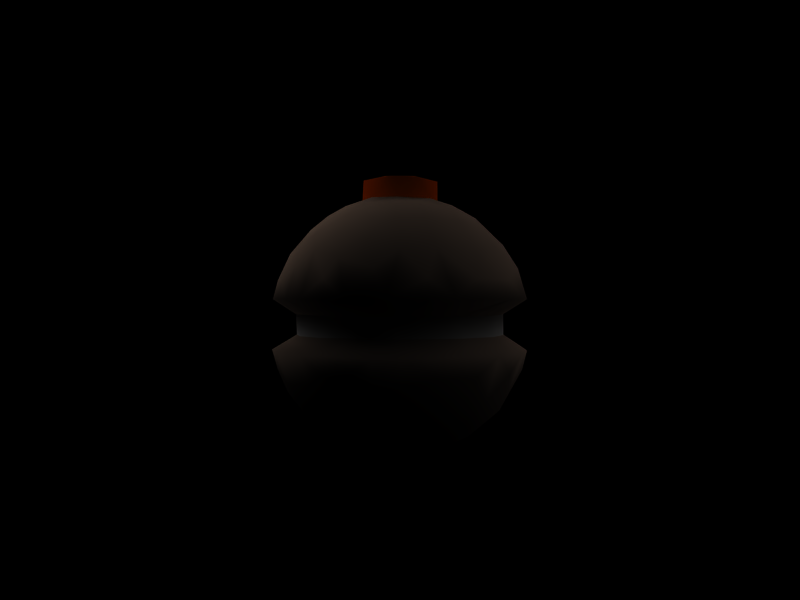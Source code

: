 # Source: proxylow.blend  (saved by Blender 2.44.0; exported with 4.5.12 LTS)
import bpy
from mathutils import Matrix  # noqa: F401  (used for matrix-valued properties, if any)

bpy.ops.wm.read_factory_settings(use_empty=True)
scene = bpy.context.scene
scene.name = 'Scene'

# ---- collections
col_collection_1 = bpy.data.collections.new('Collection 1'); scene.collection.children.link(col_collection_1)

# ---- materials (node trees are filled in below, after node groups)
mat_dark_worn_metal = bpy.data.materials.new('dark worn metal')
mat_dark_worn_metal.alpha_threshold = 0.0
mat_dark_worn_metal.diffuse_color = (0.6332, 0.5137, 0.4356, 1.0)
mat_dark_worn_metal.specular_color = (0.7735, 0.6307, 0.4532)
mat_dark_worn_metal.roughness = 0.5
mat_dark_worn_metal.specular_intensity = 1.671
mat_dark_worn_metal.line_color = (0.0, 0.0, 0.0, 1.0)
mat_brushedmetal_by_cyann = bpy.data.materials.new('BrushedMetal by CyaNn')
mat_brushedmetal_by_cyann.alpha_threshold = 0.0
mat_brushedmetal_by_cyann.roughness = 0.5
mat_brushedmetal_by_cyann.line_color = (0.0, 0.0, 0.0, 1.0)
mat_red_polished_hard = bpy.data.materials.new('Red Polished Hard ')
mat_red_polished_hard.alpha_threshold = 0.0
mat_red_polished_hard.diffuse_color = (0.7, 0.1675, 0.0, 1.0)
mat_red_polished_hard.specular_color = (0.9066, 0.9394, 0.1788)
mat_red_polished_hard.roughness = 0.5
mat_red_polished_hard.specular_intensity = 0.2
mat_red_polished_hard.line_color = (0.0, 0.0, 0.0, 0.7)

# ---- material node trees

# ---- world
world_world = bpy.data.worlds.new('World'); scene.world = world_world
world_world.color = (0.0, 0.0, 0.0)
world_world.use_sun_shadow = False
world_world.sun_shadow_jitter_overblur = 0.0
world_world.cycles.sampling_method = 'MANUAL'
world_world.cycles.sample_map_resolution = 256

# ---- cameras
cam_camera = bpy.data.cameras.new('Camera')
cam_camera.passepartout_alpha = 0.2
cam_camera.clip_end = 100.0
cam_camera.lens = 35.0
cam_camera.ortho_scale = 7.314
cam_camera.show_passepartout = False
cam_camera.show_safe_areas = True
cam_camera.dof.focus_distance = 0.0
cam_camera.dof.aperture_fstop = 128.0

# ---- lights
light_lamp = bpy.data.lights.new('Lamp', 'POINT')
light_lamp.transmission_factor = 0.0
light_lamp.energy = 100.0
light_lamp.shadow_buffer_clip_start = 0.5
light_lamp.shadow_soft_size = 1.0
light_lamp.shadow_maximum_resolution = 0.006
light_lamp.use_absolute_resolution = True
light_lamp.cycles.use_multiple_importance_sampling = False
light_spot = bpy.data.lights.new('Spot', 'SUN')
light_spot.transmission_factor = 0.0
light_spot.cutoff_distance = 30.0
light_spot.angle = 1.571
light_spot.energy = 1.0
light_spot.shadow_buffer_clip_start = 1.001
light_spot.shadow_soft_size = 1.0
light_spot.shadow_cascade_max_distance = 1000.0
light_spot.cycles.use_multiple_importance_sampling = False

# ---- meshes
me_sphere = bpy.data.meshes.new('Sphere')
me_sphere.from_pydata([(0.8053, 2.592e-06, 0.5973), (0.0004922, -0.04157, -1.012), (0.2304, 0.02618, -0.9843), (0.5067, -0.01702, -0.8798), (0.6305, 0.1913, -0.7676), (0.7753, 0.2351, -0.6036), (0.8739, 0.2649, -0.4336), (0.9619, 0.1913, -0.1951), (0.8061, 1.758e-06, -0.07939), (0.7906, 0.1573, 0.07939), (0.9846, 0.09614, 0.1903), (0.9259, 0.1842, 0.3378), (0.8344, 0.1659, 0.5388), (0.619, 0.1233, 0.7955), (0.4069, 0.1235, 0.9212), (0.2592, 0.1385, 0.96), (0.7339, 0.304, 0.6201), (0.8374, 0.3469, 0.4287), (0.9061, 0.3753, 0.1951), (0.6702, 0.4478, 0.07939), (0.7447, 0.3085, -0.07939), (0.9061, 0.3753, -0.1951), (0.3776, 0.2018, -0.9094), (0.387, 0.404, -0.8475), (0.6348, 0.4241, -0.6583), (0.7659, 0.5118, -0.4081), (0.8155, 0.5449, -0.1951), (0.7647, 0.6278, 0.1903), (0.7661, 0.5119, 0.4082), (0.6256, 0.5133, 0.6028), (0.5066, 0.3741, 0.7896), (0.1613, 0.2414, 0.9569), (0.2717, 0.3311, 0.91), (0.401, 0.5373, 0.7601), (0.6675, 0.6675, 0.3377), (0.4478, 0.6702, 0.07939), (0.57, 0.57, -0.07939), (0.6935, 0.6935, -0.1951), (0.5494, 0.6694, -0.5214), (0.468, 0.5713, -0.6894), (0.1567, 0.2933, -0.9525), (-0.0408, 0.1344, -0.9953), (0.5246, 0.7851, -0.3379), (0.5449, 0.8155, -0.1951), (0.5449, 0.8155, 0.1951), (0.4779, 0.7151, 0.5155), (4.092e-05, 0.2974, 0.965), (0.1696, 0.5518, 0.8236), (0.2844, 0.6865, 0.6734), (0.2503, 0.8245, 0.5336), (0.3614, 0.8724, 0.3379), (0.3753, 0.9061, 0.1951), (0.1573, 0.7906, 0.07939), (0.3085, 0.7447, -0.07939), (0.3753, 0.9061, -0.1951), (0.3468, 0.8373, -0.4286), (0.2353, 0.7754, -0.6039), (0.1914, 0.6307, -0.7677), (0.1798, 0.9036, -0.4082), (0.1913, 0.9619, -0.1951), (0.1913, 0.9619, 0.1951), (0.06623, 0.6889, 0.7303), (-0.1451, 0.5801, 0.8171), (-2.401e-05, 0.8055, 0.5974), (2.709e-06, 0.9064, 0.4287), (-8.941e-08, 0.9808, 0.1951), (-0.07962, 0.8088, 0.07422), (1.781e-08, 0.8061, -0.07939), (-8.941e-08, 0.9808, -0.1951), (-1.046e-07, 0.8509, -0.5389), (-0.06947, 0.7057, -0.7125), (-0.02328, 0.5386, -0.8546), (-0.1658, 0.2903, -0.9516), (-0.2134, 0.5926, -0.7898), (-0.2399, 0.7982, -0.5744), (-0.1842, 0.9259, -0.3378), (-0.2875, 0.9468, -0.1903), (-0.2359, 0.777, -0.07436), (-0.1913, 0.9619, 0.1951), (-0.1842, 0.9259, 0.3378), (-0.1678, 0.8436, 0.5155), (-0.2166, 0.7138, 0.6792), (-0.1865, 0.2273, 0.9601), (-0.2892, 0.4253, 0.8666), (-0.4077, 0.7628, 0.5209), (-0.3614, 0.8726, 0.338), (-0.4667, 0.8725, 0.1903), (-0.3826, 0.7162, 0.07438), (-0.3613, 0.8722, -0.3378), (-0.2798, 0.4606, -0.8535), (-0.4413, 0.6604, -0.62), (-0.5035, 0.7536, -0.4287), (-0.5449, 0.8155, -0.1951), (-0.4478, 0.6702, -0.07939), (-0.5245, 0.785, 0.3378), (-0.465, 0.5665, 0.701), (-0.3903, 0.1692, 0.9184), (-0.6081, 0.6081, 0.5155), (-0.6935, 0.6935, 0.1951), (-0.57, 0.57, 0.07939), (-0.6276, 0.5152, -0.07436), (-0.6935, 0.6935, -0.1951), (-0.6018, 0.6016, -0.5389), (-0.5216, 0.4282, -0.7482), (-0.4411, 0.2668, -0.8633), (-0.277, 0.1479, -0.9591), (-0.7151, 0.4778, -0.5155), (-0.785, 0.5245, -0.3378), (-0.8155, 0.5449, -0.1951), (-0.6702, 0.4478, 0.07939), (-0.8155, 0.5449, 0.1951), (-0.7849, 0.5245, 0.3378), (-0.6696, 0.4474, 0.5973), (-0.5818, 0.3109, 0.7683), (-0.8249, 0.25, 0.5336), (-0.9061, 0.3753, 0.1951), (-0.7906, 0.1573, 0.07939), (-0.7447, 0.3085, -0.07939), (-0.9125, 0.2769, -0.3428), (-0.829, 0.2515, -0.5216), (-0.7139, 0.2166, -0.6793), (-0.5722, 0.1735, -0.8099), (-0.2016, -0.1319, -0.9755), (-0.4261, 0.03261, -0.9118), (-0.9619, 0.1913, -0.1951), (-0.9619, 0.1913, 0.1951), (-0.9261, 0.1842, 0.3379), (-0.7285, 0.1449, 0.6732), (-0.5743, 0.05865, 0.8236), (-0.2925, -0.02884, 0.9601), (-0.4107, -0.1804, 0.9023), (-0.689, -0.06952, 0.7309), (-0.8602, -7.582e-06, 0.5155), (-0.9808, -1.341e-07, 0.1951), (-0.8061, -4.38e-08, 0.07939), (-0.8061, -1.616e-06, -0.07939), (-0.9845, -0.09741, -0.1902), (-0.9442, 5.511e-06, -0.3379), (-0.8625, -0.08478, -0.5218), (-0.7362, -0.07177, -0.6904), (-0.5742, -0.05448, -0.8228), (-0.3708, -0.2087, -0.9172), (-0.926, -0.1842, -0.3378), (-0.7906, -0.1573, 0.07939), (-0.9619, -0.1913, 0.1951), (-0.926, -0.1842, 0.3378), (-0.8349, -0.1661, 0.5392), (-0.5408, -0.2557, 0.8173), (-0.2109, -0.2108, 0.9654), (-0.7515, -0.3113, 0.603), (-0.8722, -0.3613, 0.3378), (-0.9061, -0.3753, 0.1951), (-0.6702, -0.4478, 0.07939), (-0.7447, -0.3085, -0.07939), (-0.9061, -0.3753, -0.1951), (-0.8129, -0.4353, -0.4239), (-0.7273, -0.3873, -0.5831), (-0.6053, -0.289, -0.7607), (-0.4623, -0.3795, -0.8103), (-0.8155, -0.5449, -0.1951), (-0.8155, -0.5449, 0.1951), (-0.7536, -0.5035, 0.4286), (-0.6156, -0.4536, 0.6621), (-0.2717, -0.3311, 0.91), (-0.3793, -0.4623, 0.8101), (-0.6014, -0.6014, 0.5386), (-0.6935, -0.6935, 0.1951), (-0.57, -0.57, 0.07939), (-0.57, -0.57, -0.07939), (-0.6935, -0.6935, -0.1951), (-0.6515, -0.6515, -0.4082), (-0.5695, -0.5695, -0.5973), (-0.09651, -0.3184, -0.9525), (-0.2271, -0.4874, -0.8521), (-0.3251, -0.6117, -0.731), (-0.4726, -0.7073, -0.5388), (-0.5245, -0.7849, -0.3378), (-0.4662, -0.8728, -0.1903), (-0.3826, -0.7162, -0.07434), (-0.3825, -0.7162, 0.07464), (-0.5449, -0.8155, 0.1951), (-0.5246, -0.785, 0.3378), (-0.4184, -0.7878, 0.4789), (-0.4128, -0.6178, 0.6734), (-0.02892, -0.2923, 0.96), (-0.2196, -0.6218, 0.7673), (-0.2351, -0.7749, 0.6034), (-0.3753, -0.9061, 0.1951), (-0.3613, -0.8721, -0.3378), (-0.3083, -0.7443, -0.5975), (-0.06611, -0.6717, -0.7482), (-0.07935, -0.8064, -0.6038), (-0.1768, -0.889, -0.4287), (-0.1913, -0.9619, -0.1951), (-0.1573, -0.7906, -0.07939), (-0.07949, -0.8081, 0.07433), (-0.09583, -0.9849, 0.1907), (-0.1798, -0.9035, 0.4082), (-0.02952, -0.6589, 0.7676), (-0.0419, -0.4263, 0.9099), (3.47e-06, -0.8509, 0.5389), (1.711e-06, -0.8061, -0.07939), (2.682e-07, -0.9808, -0.1951), (-3.646e-05, -0.9211, -0.4081), (0.05052, -0.513, -0.8639), (0.1424, -0.1918, -0.9775), (0.2107, -0.3696, -0.9164), (0.2126, -0.701, -0.7009), (0.2517, -0.8296, -0.5219), (0.2768, -0.9124, -0.3426), (0.1913, -0.9619, -0.1951), (0.1573, -0.7906, 0.07939), (0.1913, -0.9619, 0.1951), (0.1842, -0.9259, 0.3378), (0.249, -0.82, 0.5454), (0.1915, -0.6317, 0.7689), (0.133, -0.4064, 0.9124), (0.3753, -0.9061, 0.1951), (0.3829, -0.716, 0.07434), (0.3085, -0.7447, -0.07939), (0.4657, -0.8725, -0.1903), (0.4405, -0.5342, -0.7307), (0.4475, -0.6697, -0.5973), (0.5244, -0.7849, -0.3377), (0.4478, -0.6702, -0.07939), (0.5449, -0.8155, 0.1951), (0.5245, -0.7849, 0.3378), (0.5466, -0.6652, 0.5332), (0.4242, -0.5158, 0.7588), (0.358, -0.3549, 0.8731), (0.2271, -0.1864, 0.96), (0.6676, -0.6676, 0.3378), (0.7642, -0.6284, 0.1904), (0.6277, -0.5151, 0.07437), (0.6935, -0.6935, -0.1951), (0.6018, -0.6018, -0.539), (0.5045, -0.3019, -0.8245), (0.3777, -0.2019, -0.9097), (0.6061, -0.405, -0.694), (0.7946, -0.3291, -0.5155), (0.7853, -0.5247, -0.338), (0.8155, -0.5449, -0.1951), (0.6702, -0.4478, -0.07939), (0.785, -0.5245, 0.3378), (0.685, -0.4578, 0.5801), (0.6115, -0.325, 0.7309), (0.3959, -0.1592, 0.9108), (0.2925, -0.02881, 0.96), (0.5724, -0.1736, 0.8102), (0.7739, -0.2347, 0.6026), (0.8824, -0.267, 0.4239), (0.9061, -0.3753, 0.1951), (0.7447, -0.3085, 0.07939), (0.7771, -0.2356, -0.07436), (0.9061, -0.3753, -0.1951), (0.7474, -0.2234, -0.6429), (0.6896, -0.06622, -0.7311), (0.9259, -0.1842, -0.3378), (0.9619, -0.1913, -0.1951), (0.8061, -1.387e-06, 0.07939), (0.9619, -0.1913, 0.1951), (0.9214, 3.728e-05, 0.4081), (0.9808, 2.83e-07, -0.1951), (0.8508, -8.532e-06, -0.5388), (0.2918, -0.02869, 1.11), (0.1382, -0.2586, 1.11), (-0.05785, -0.2913, 1.115), (-0.2682, 0.1111, 1.107), (0.02875, 0.2918, 1.11), (0.2425, 0.1804, 1.122), (0.114, -0.01388, 1.157), (-0.1143, -0.02755, 1.154), (-0.2806, -0.08516, 1.11), (-0.1651, 0.2471, 1.115)], [], [(265, 264, 270), (265, 270, 266), (266, 270, 271), (272, 266, 271), (267, 272, 271), (267, 271, 273), (273, 271, 270), (268, 273, 270), (269, 268, 270), (264, 269, 270), (247, 15, 269), (247, 269, 264), (31, 268, 269), (46, 273, 268), (46, 82, 273), (82, 267, 273), (129, 272, 267), (129, 148, 272), (148, 266, 272), (230, 264, 265), (15, 31, 269), (46, 268, 31), (82, 129, 267), (148, 184, 266), (184, 265, 266), (184, 230, 265), (230, 247, 264), (256, 263, 255), (255, 263, 257), (263, 262, 257), (257, 262, 258), (258, 262, 8), (258, 8, 253), (253, 8, 259), (259, 10, 260), (260, 10, 261), (260, 261, 250), (250, 261, 249), (261, 0, 249), (249, 0, 248), (248, 0, 13), (248, 13, 14), (248, 14, 246), (246, 14, 247), (249, 248, 245), (251, 260, 250), (252, 259, 260), (252, 260, 251), (253, 259, 252), (254, 258, 253), (257, 258, 254), (239, 257, 254), (239, 255, 257), (236, 256, 255), (236, 3, 256), (237, 3, 236), (2, 3, 237), (205, 2, 237), (238, 236, 255), (238, 255, 239), (239, 254, 240), (240, 254, 241), (241, 254, 253), (241, 253, 242), (253, 252, 242), (242, 252, 233), (233, 252, 251), (233, 251, 232), (232, 251, 243), (243, 251, 250), (243, 250, 244), (250, 249, 244), (244, 249, 245), (245, 248, 229), (229, 248, 246), (246, 247, 230), (229, 246, 230), (228, 245, 229), (228, 244, 245), (227, 244, 228), (231, 243, 227), (243, 244, 227), (232, 243, 231), (224, 242, 233), (234, 241, 242), (234, 242, 224), (240, 241, 234), (235, 239, 240), (235, 240, 234), (235, 238, 239), (221, 238, 235), (236, 238, 221), (206, 237, 236), (205, 237, 206), (1, 2, 205), (206, 236, 221), (221, 235, 222), (222, 235, 223), (223, 235, 234), (223, 234, 220), (220, 234, 224), (224, 233, 218), (218, 233, 232), (218, 232, 225), (225, 232, 231), (225, 231, 226), (226, 231, 227), (216, 229, 230), (216, 230, 184), (215, 228, 229), (215, 229, 216), (214, 227, 228), (214, 228, 215), (217, 226, 214), (226, 227, 214), (217, 225, 226), (218, 225, 217), (219, 224, 218), (220, 224, 219), (209, 223, 220), (208, 223, 209), (208, 222, 223), (207, 222, 208), (221, 222, 207), (206, 221, 207), (204, 206, 207), (209, 220, 210), (210, 220, 219), (210, 219, 201), (201, 219, 211), (211, 219, 218), (211, 218, 217), (211, 217, 212), (212, 217, 213), (213, 217, 214), (199, 216, 184), (198, 215, 216), (198, 216, 199), (200, 214, 215), (200, 215, 198), (196, 213, 200), (213, 214, 200), (196, 212, 213), (195, 211, 212), (195, 212, 196), (201, 211, 195), (202, 210, 201), (203, 209, 202), (209, 210, 202), (203, 208, 209), (191, 208, 203), (191, 207, 208), (190, 207, 191), (204, 207, 190), (172, 206, 204), (172, 205, 206), (1, 205, 172), (172, 204, 173), (173, 204, 190), (191, 203, 192), (192, 203, 193), (203, 202, 193), (193, 202, 201), (193, 201, 194), (194, 201, 195), (196, 200, 197), (197, 200, 186), (186, 200, 198), (186, 198, 185), (163, 199, 184), (185, 198, 199), (185, 199, 163), (182, 197, 186), (187, 197, 182), (187, 196, 197), (179, 195, 187), (195, 196, 187), (178, 194, 179), (194, 195, 179), (177, 193, 194), (177, 194, 178), (188, 193, 177), (188, 192, 193), (189, 192, 188), (189, 191, 192), (174, 190, 189), (190, 191, 189), (173, 190, 174), (158, 173, 174), (174, 189, 175), (175, 189, 188), (175, 188, 176), (176, 188, 177), (179, 187, 180), (180, 187, 181), (181, 187, 182), (182, 186, 183), (183, 186, 185), (183, 185, 164), (164, 185, 163), (163, 184, 148), (162, 183, 164), (165, 183, 162), (165, 182, 183), (166, 181, 165), (181, 182, 165), (166, 180, 181), (167, 179, 180), (167, 180, 166), (168, 179, 167), (178, 179, 168), (169, 177, 178), (169, 178, 168), (170, 176, 169), (176, 177, 169), (170, 175, 176), (171, 175, 170), (171, 174, 175), (158, 174, 171), (141, 173, 158), (141, 172, 173), (122, 172, 141), (122, 1, 172), (158, 171, 157), (157, 171, 156), (156, 171, 170), (156, 170, 155), (155, 170, 159), (170, 169, 159), (159, 169, 168), (159, 168, 153), (153, 168, 152), (152, 168, 167), (152, 167, 160), (167, 166, 160), (160, 166, 161), (166, 165, 161), (161, 165, 162), (162, 164, 147), (147, 164, 163), (147, 163, 130), (130, 163, 148), (149, 162, 147), (161, 162, 149), (150, 161, 149), (150, 160, 161), (151, 160, 150), (152, 160, 151), (154, 159, 153), (155, 159, 154), (141, 158, 157), (122, 141, 123), (141, 157, 140), (140, 157, 139), (139, 157, 156), (139, 156, 138), (138, 156, 155), (138, 155, 142), (142, 155, 154), (142, 154, 136), (136, 154, 153), (136, 153, 135), (135, 153, 143), (143, 153, 152), (143, 152, 151), (143, 151, 144), (144, 151, 150), (144, 150, 145), (145, 150, 146), (150, 149, 146), (146, 149, 131), (131, 149, 147), (130, 148, 129), (128, 147, 130), (131, 147, 128), (132, 146, 131), (133, 145, 132), (145, 146, 132), (133, 144, 145), (134, 143, 144), (134, 144, 133), (135, 143, 134), (137, 142, 136), (138, 142, 137), (123, 141, 140), (1, 122, 105), (123, 140, 121), (121, 140, 139), (121, 139, 120), (120, 139, 138), (120, 138, 119), (119, 138, 137), (119, 137, 118), (118, 137, 124), (137, 136, 124), (124, 136, 135), (124, 135, 117), (117, 135, 116), (116, 135, 134), (116, 134, 125), (134, 133, 125), (125, 133, 126), (126, 133, 132), (126, 132, 114), (114, 132, 127), (127, 132, 131), (127, 131, 128), (96, 128, 130), (96, 130, 129), (96, 129, 82), (113, 128, 96), (113, 127, 128), (114, 127, 113), (115, 126, 114), (115, 125, 126), (116, 125, 115), (108, 124, 117), (118, 124, 108), (104, 123, 121), (105, 123, 104), (105, 122, 123), (41, 1, 105), (104, 121, 103), (103, 121, 120), (103, 120, 106), (106, 120, 119), (106, 119, 118), (106, 118, 107), (107, 118, 108), (108, 117, 100), (100, 117, 109), (109, 117, 116), (109, 116, 115), (109, 115, 110), (110, 115, 111), (111, 115, 114), (111, 114, 112), (112, 114, 113), (83, 113, 96), (95, 113, 83), (95, 112, 113), (97, 112, 95), (111, 112, 97), (98, 111, 97), (98, 110, 111), (99, 109, 110), (99, 110, 98), (100, 109, 99), (101, 108, 100), (107, 108, 101), (102, 106, 107), (102, 107, 101), (103, 106, 102), (72, 105, 104), (41, 105, 72), (72, 104, 89), (89, 104, 103), (89, 103, 90), (90, 103, 102), (90, 102, 91), (91, 102, 101), (91, 101, 92), (92, 101, 100), (92, 100, 93), (93, 100, 99), (93, 99, 87), (87, 99, 86), (99, 98, 86), (86, 98, 94), (94, 98, 97), (94, 97, 84), (84, 97, 95), (83, 96, 82), (62, 95, 83), (81, 95, 62), (84, 95, 81), (85, 94, 84), (86, 94, 85), (77, 93, 87), (76, 92, 93), (76, 93, 77), (88, 92, 76), (88, 91, 92), (74, 91, 88), (74, 90, 91), (73, 90, 74), (73, 89, 90), (72, 89, 71), (71, 89, 73), (70, 73, 74), (74, 88, 75), (75, 88, 76), (77, 87, 66), (66, 87, 78), (87, 86, 78), (78, 86, 85), (78, 85, 79), (79, 85, 80), (85, 84, 80), (80, 84, 81), (62, 83, 46), (46, 83, 82), (61, 81, 62), (63, 81, 61), (63, 80, 81), (64, 80, 63), (79, 80, 64), (65, 79, 64), (65, 78, 79), (66, 78, 65), (77, 66, 67), (68, 76, 77), (68, 77, 67), (75, 76, 68), (69, 74, 75), (69, 75, 68), (70, 74, 69), (71, 73, 70), (41, 72, 40), (40, 72, 71), (40, 71, 57), (57, 71, 70), (57, 70, 69), (57, 69, 56), (56, 69, 58), (58, 69, 68), (58, 68, 59), (59, 68, 67), (59, 67, 53), (53, 67, 52), (52, 67, 66), (52, 66, 60), (66, 65, 60), (60, 65, 64), (60, 64, 49), (49, 64, 63), (49, 63, 61), (61, 62, 47), (47, 62, 46), (32, 47, 46), (48, 61, 47), (48, 49, 61), (50, 60, 49), (51, 60, 50), (52, 60, 51), (54, 59, 53), (58, 59, 54), (55, 58, 54), (56, 58, 55), (40, 57, 23), (23, 57, 39), (39, 57, 56), (39, 56, 38), (38, 56, 55), (38, 55, 42), (42, 55, 54), (42, 54, 43), (43, 54, 53), (43, 53, 36), (36, 53, 35), (35, 53, 52), (35, 52, 51), (35, 51, 44), (44, 51, 50), (44, 50, 45), (50, 49, 45), (45, 49, 48), (45, 48, 33), (33, 48, 47), (33, 47, 32), (32, 46, 31), (30, 33, 32), (29, 45, 33), (34, 45, 29), (44, 45, 34), (27, 44, 34), (35, 44, 27), (37, 43, 36), (42, 43, 37), (38, 42, 37), (2, 41, 40), (1, 41, 2), (2, 40, 22), (22, 40, 23), (23, 39, 24), (24, 39, 38), (24, 38, 25), (25, 38, 37), (25, 37, 26), (26, 37, 36), (26, 36, 20), (20, 36, 19), (19, 36, 35), (19, 35, 27), (27, 34, 28), (28, 34, 29), (29, 33, 30), (30, 32, 14), (14, 32, 31), (14, 31, 15), (13, 30, 14), (16, 30, 13), (16, 29, 30), (17, 28, 29), (17, 29, 16), (18, 28, 17), (18, 27, 28), (19, 27, 18), (21, 26, 20), (21, 25, 26), (6, 25, 21), (5, 24, 25), (5, 25, 6), (4, 24, 5), (4, 23, 24), (22, 23, 4), (2, 22, 3), (3, 22, 4), (6, 21, 7), (7, 21, 20), (7, 20, 8), (8, 20, 9), (9, 20, 19), (9, 19, 18), (9, 18, 10), (10, 18, 11), (11, 18, 17), (11, 17, 12), (12, 17, 16), (12, 16, 13), (14, 15, 247), (0, 12, 13), (12, 0, 261), (261, 11, 12), (10, 11, 261), (259, 9, 10), (8, 9, 259), (262, 7, 8), (262, 6, 7), (263, 6, 262), (5, 6, 263), (256, 4, 263), (4, 5, 263), (3, 4, 256)])
me_sphere.polygons.foreach_set('use_smooth', [True] * 544)
me_sphere.polygons.foreach_set('material_index', [2, 2, 2, 2, 2, 2, 2, 2, 2, 2, 2, 2, 2, 2, 2, 2, 2, 2, 2, 2, 2, 2, 2, 2, 2, 2, 2, 0, 0, 0, 0, 0, 0, 1, 0, 0, 0, 0, 0, 0, 0, 0, 0, 0, 0, 0, 0, 0, 1, 0, 0, 0, 0, 0, 0, 0, 0, 0, 0, 0, 0, 0, 0, 0, 1, 1, 0, 0, 0, 0, 0, 0, 0, 0, 0, 0, 0, 0, 0, 0, 0, 0, 0, 1, 0, 0, 0, 0, 0, 0, 0, 0, 0, 0, 0, 0, 0, 0, 0, 0, 0, 1, 0, 0, 0, 0, 0, 0, 0, 0, 0, 0, 0, 0, 0, 0, 0, 1, 0, 0, 0, 0, 0, 0, 0, 0, 0, 0, 0, 1, 1, 0, 0, 0, 0, 0, 0, 0, 0, 0, 0, 0, 0, 0, 0, 1, 0, 0, 0, 0, 0, 0, 0, 0, 0, 0, 0, 0, 0, 0, 0, 0, 0, 0, 1, 0, 0, 0, 0, 0, 0, 0, 0, 0, 0, 0, 0, 1, 1, 0, 0, 0, 0, 0, 0, 0, 0, 0, 0, 0, 0, 0, 0, 0, 0, 0, 0, 0, 0, 0, 0, 0, 0, 0, 0, 0, 0, 0, 0, 1, 1, 0, 0, 0, 0, 0, 0, 0, 0, 0, 0, 0, 0, 0, 0, 0, 0, 0, 0, 0, 0, 1, 1, 0, 0, 0, 0, 0, 0, 0, 0, 0, 0, 0, 0, 0, 0, 0, 0, 0, 0, 0, 0, 0, 0, 0, 0, 0, 0, 0, 0, 0, 1, 1, 0, 0, 0, 0, 0, 0, 0, 0, 0, 0, 0, 0, 0, 0, 0, 0, 0, 1, 0, 0, 0, 0, 0, 0, 0, 0, 0, 0, 0, 0, 0, 0, 0, 1, 1, 0, 0, 0, 0, 0, 0, 0, 0, 0, 0, 0, 0, 0, 0, 0, 0, 0, 0, 0, 0, 0, 0, 0, 0, 0, 0, 0, 0, 0, 0, 0, 1, 1, 0, 0, 0, 0, 0, 0, 0, 0, 0, 0, 0, 0, 0, 0, 0, 1, 0, 0, 0, 0, 0, 0, 0, 0, 0, 0, 0, 0, 0, 0, 0, 0, 1, 1, 0, 0, 0, 0, 0, 0, 0, 0, 0, 0, 0, 0, 1, 0, 0, 0, 0, 0, 0, 0, 0, 0, 0, 0, 0, 0, 1, 0, 0, 0, 0, 0, 0, 0, 0, 0, 0, 0, 0, 0, 0, 0, 0, 0, 1, 0, 0, 0, 0, 0, 0, 0, 0, 0, 0, 0, 0, 0, 0, 0, 0, 0, 0, 1, 1, 0, 0, 0, 0, 0, 0, 0, 0, 0, 0, 0, 0, 0, 0, 0, 0, 0, 0, 0, 0, 0, 0, 0, 0, 0, 0, 0, 0, 1, 1, 0, 0, 0, 0, 0, 0, 0, 0, 0, 0, 0, 0, 0, 0, 0, 0, 0, 0, 0, 0, 0, 0, 0, 0, 0, 0, 0, 0, 0, 0, 1, 1, 0, 0, 0, 0, 0, 0, 0, 0, 0, 0, 0, 0, 0, 0, 0, 0, 0, 0, 0, 0, 0, 0, 0, 0, 0, 0, 0, 0, 1, 1, 0, 0, 0, 0, 0, 0, 0, 0, 0, 0, 0, 0, 0, 1, 0, 0, 0, 0, 0, 0, 0])
_k = set([(266, 270), (266, 271), (268, 270), (268, 273), (269, 270), (270, 271), (270, 273)])
me_sphere.attributes.new('sharp_edge', 'BOOLEAN', 'EDGE').data.foreach_set('value', [ (min(e.vertices), max(e.vertices)) in _k for e in me_sphere.edges])
me_sphere.materials.append(mat_dark_worn_metal)
me_sphere.materials.append(mat_brushedmetal_by_cyann)
me_sphere.materials.append(mat_red_polished_hard)
me_sphere.use_remesh_preserve_volume = False
me_sphere.use_remesh_preserve_attributes = False
me_sphere.use_mirror_vertex_groups = False
me_sphere.update()

# ---- objects
ob_lamp_001 = bpy.data.objects.new('Lamp.001', light_lamp)
ob_sphere = bpy.data.objects.new('Sphere', me_sphere)
ob_lamp = bpy.data.objects.new('Lamp', light_spot)
ob_camera = bpy.data.objects.new('Camera', cam_camera)

# ---- transforms, parenting, visibility, modifiers, constraints
ob_lamp_001.location = (-2.751, 7.603e-08, 2.221)
ob_lamp_001.rotation_euler = (1.571, -0.0, -0.0)
ob_lamp_001.lock_rotations_4d = False
ob_lamp_001.empty_display_type = 'ARROWS'
ob_lamp_001.color = (0.0, 0.0, 0.0, 1.0)
ob_lamp_001.lineart.crease_threshold = 0.0
ob_sphere.location = (0.0, 0.0, 0.0)
ob_sphere.lock_rotations_4d = False
ob_sphere.empty_display_type = 'ARROWS'
ob_sphere.color = (0.0, 0.0, 0.0, 1.0)
ob_sphere.lineart.crease_threshold = 0.0
ob_lamp.location = (4.076, 1.005, 5.904)
ob_lamp.rotation_euler = (0.6503, 0.05522, 1.866)
ob_lamp.lock_rotations_4d = False
ob_lamp.empty_display_type = 'ARROWS'
ob_lamp.color = (0.0, 0.0, 0.0, 0.0)
ob_lamp.lineart.crease_threshold = 0.0
ob_camera.location = (0.0, -6.078, 0.1881)
ob_camera.rotation_euler = (1.571, -0.0, -0.0)
ob_camera.lock_rotations_4d = False
ob_camera.empty_display_type = 'ARROWS'
ob_camera.color = (0.0, 0.0, 0.0, 0.0)
ob_camera.display_type = 'WIRE'
ob_camera.lineart.crease_threshold = 0.0

# ---- collection membership
col_collection_1.objects.link(ob_lamp_001)
col_collection_1.objects.link(ob_sphere)
col_collection_1.objects.link(ob_lamp)
col_collection_1.objects.link(ob_camera)

# ---- scene / render settings (as saved in the file)
scene.camera = ob_camera
scene.frame_start = 1; scene.frame_end = 250; scene.frame_set(1)
scene.render.engine = 'BLENDER_EEVEE_NEXT'
scene.render.image_settings.file_format = 'JPEG'
scene.render.image_settings.color_mode = 'RGB'
scene.render.image_settings.compression = 90
scene.render.resolution_x = 800
scene.render.resolution_y = 600
scene.render.pixel_aspect_x = 100.0
scene.render.pixel_aspect_y = 100.0
scene.render.fps = 25
scene.render.dither_intensity = 0.0
scene.render.use_compositing = False
scene.render.use_sequencer = False
scene.render.bake_margin = 2
scene.render.bake_bias = 0.0
scene.render.use_stamp_time = False
scene.render.use_stamp_date = False
scene.render.use_stamp_frame = False
scene.render.use_stamp_camera = False
scene.render.use_stamp_scene = False
scene.render.use_stamp_filename = False
scene.render.use_stamp_render_time = False
scene.render.stamp_font_size = 0
scene.cycles.use_denoising = False
scene.cycles.samples = 10
scene.cycles.sampling_pattern = 'TABULATED_SOBOL'
scene.cycles.light_sampling_threshold = 0.0
scene.cycles.use_adaptive_sampling = False
scene.cycles.use_light_tree = False
scene.cycles.blur_glossy = 0.0
scene.cycles.volume_bounces = 1
scene.cycles.pixel_filter_type = 'GAUSSIAN'
scene.cycles.sample_clamp_indirect = 0.0
scene.view_settings.view_transform = 'Raw'
bpy.context.view_layer.update()
